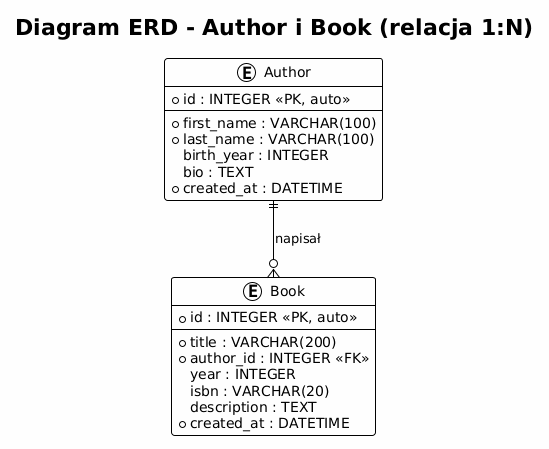

The diagram above was rendered by PlantUML. Its source (embedded in the PNG):
@startuml
!theme plain
skinparam backgroundColor #FEFEFE

title Diagram ERD - Author i Book (relacja 1:N)

entity "Author" as author {
    * id : INTEGER <<PK, auto>>
    --
    * first_name : VARCHAR(100)
    * last_name : VARCHAR(100)
    birth_year : INTEGER
    bio : TEXT
    * created_at : DATETIME
}

entity "Book" as book {
    * id : INTEGER <<PK, auto>>
    --
    * title : VARCHAR(200)
    * author_id : INTEGER <<FK>>
    year : INTEGER
    isbn : VARCHAR(20)
    description : TEXT
    * created_at : DATETIME
}

author ||--o{ book : "napisał"
@enduml